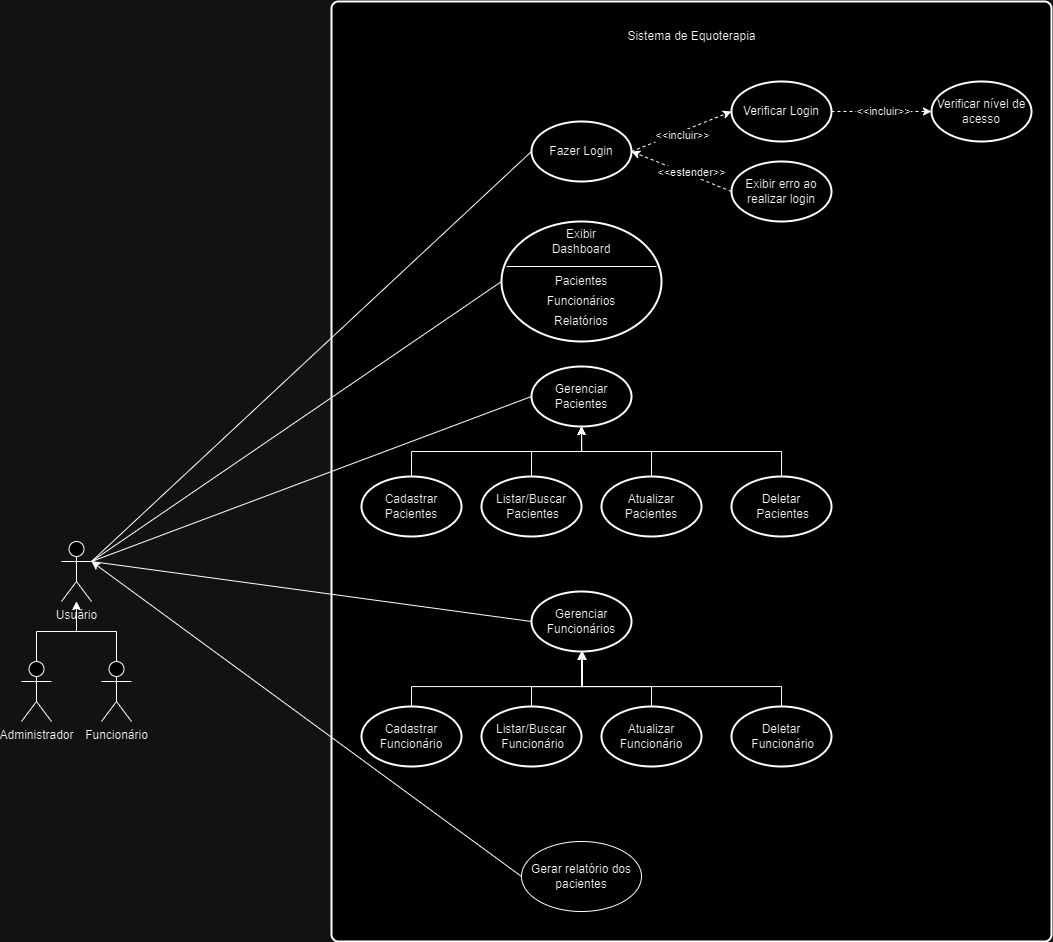

The diagram above was exported from draw.io. Its source (the exported page's mxGraphModel, read from the mxfile embedded in the PNG):
<mxGraphModel dx="2181" dy="674" grid="1" gridSize="10" guides="1" tooltips="1" connect="1" arrows="1" fold="1" page="1" pageScale="1" pageWidth="827" pageHeight="1169" math="0" shadow="0">
  <root>
    <mxCell id="0" />
    <mxCell id="1" parent="0" />
    <mxCell id="zV0wqE4Yj8jsFhjH6jWZ-27" style="edgeStyle=orthogonalEdgeStyle;rounded=0;orthogonalLoop=1;jettySize=auto;html=1;exitX=0.5;exitY=0;exitDx=0;exitDy=0;exitPerimeter=0;" parent="1" source="zV0wqE4Yj8jsFhjH6jWZ-23" target="teMSgbnDmu01rUKTJrtM-1" edge="1">
      <mxGeometry relative="1" as="geometry" />
    </mxCell>
    <mxCell id="zV0wqE4Yj8jsFhjH6jWZ-30" style="edgeStyle=orthogonalEdgeStyle;rounded=0;orthogonalLoop=1;jettySize=auto;html=1;exitX=0.5;exitY=0;exitDx=0;exitDy=0;exitPerimeter=0;" parent="1" source="zV0wqE4Yj8jsFhjH6jWZ-24" target="teMSgbnDmu01rUKTJrtM-1" edge="1">
      <mxGeometry relative="1" as="geometry" />
    </mxCell>
    <mxCell id="zV0wqE4Yj8jsFhjH6jWZ-3" value="" style="rounded=1;whiteSpace=wrap;html=1;absoluteArcSize=1;arcSize=14;strokeWidth=2;" parent="1" vertex="1">
      <mxGeometry x="80" y="20" width="720" height="940" as="geometry" />
    </mxCell>
    <mxCell id="zV0wqE4Yj8jsFhjH6jWZ-19" style="rounded=0;orthogonalLoop=1;jettySize=auto;html=1;exitX=1;exitY=0.3333333333333333;exitDx=0;exitDy=0;exitPerimeter=0;entryX=0;entryY=0.5;entryDx=0;entryDy=0;entryPerimeter=0;endArrow=none;endFill=0;" parent="1" source="teMSgbnDmu01rUKTJrtM-1" target="zV0wqE4Yj8jsFhjH6jWZ-8" edge="1">
      <mxGeometry relative="1" as="geometry" />
    </mxCell>
    <mxCell id="zV0wqE4Yj8jsFhjH6jWZ-20" style="rounded=0;orthogonalLoop=1;jettySize=auto;html=1;exitX=1;exitY=0.3333333333333333;exitDx=0;exitDy=0;exitPerimeter=0;entryX=0;entryY=0.5;entryDx=0;entryDy=0;entryPerimeter=0;endArrow=none;endFill=0;" parent="1" source="teMSgbnDmu01rUKTJrtM-1" target="zV0wqE4Yj8jsFhjH6jWZ-4" edge="1">
      <mxGeometry relative="1" as="geometry" />
    </mxCell>
    <mxCell id="zV0wqE4Yj8jsFhjH6jWZ-21" style="rounded=0;orthogonalLoop=1;jettySize=auto;html=1;exitX=1;exitY=0.3333333333333333;exitDx=0;exitDy=0;exitPerimeter=0;entryX=0;entryY=0.5;entryDx=0;entryDy=0;entryPerimeter=0;endArrow=none;endFill=0;" parent="1" source="teMSgbnDmu01rUKTJrtM-1" target="zV0wqE4Yj8jsFhjH6jWZ-7" edge="1">
      <mxGeometry relative="1" as="geometry" />
    </mxCell>
    <mxCell id="zV0wqE4Yj8jsFhjH6jWZ-22" style="rounded=0;orthogonalLoop=1;jettySize=auto;html=1;exitX=1;exitY=0.3333333333333333;exitDx=0;exitDy=0;exitPerimeter=0;entryX=0;entryY=0.5;entryDx=0;entryDy=0;entryPerimeter=0;endArrow=none;endFill=0;" parent="1" source="teMSgbnDmu01rUKTJrtM-1" target="zV0wqE4Yj8jsFhjH6jWZ-9" edge="1">
      <mxGeometry relative="1" as="geometry" />
    </mxCell>
    <mxCell id="zV0wqE4Yj8jsFhjH6jWZ-10" style="rounded=0;orthogonalLoop=1;jettySize=auto;html=1;exitX=1;exitY=0.5;exitDx=0;exitDy=0;exitPerimeter=0;entryX=0;entryY=0.5;entryDx=0;entryDy=0;entryPerimeter=0;dashed=1;" parent="1" source="zV0wqE4Yj8jsFhjH6jWZ-4" target="zV0wqE4Yj8jsFhjH6jWZ-5" edge="1">
      <mxGeometry relative="1" as="geometry" />
    </mxCell>
    <mxCell id="zV0wqE4Yj8jsFhjH6jWZ-12" value="&amp;lt;&amp;lt;incluir&amp;gt;&amp;gt;" style="edgeLabel;html=1;align=center;verticalAlign=middle;resizable=0;points=[];" parent="zV0wqE4Yj8jsFhjH6jWZ-10" connectable="0" vertex="1">
      <mxGeometry x="0.0138" y="-4" relative="1" as="geometry">
        <mxPoint x="-1" as="offset" />
      </mxGeometry>
    </mxCell>
    <object label="Fazer Login&lt;br&gt;" Login="" id="zV0wqE4Yj8jsFhjH6jWZ-4">
      <mxCell style="strokeWidth=2;html=1;shape=mxgraph.flowchart.start_1;whiteSpace=wrap;" parent="1" vertex="1">
        <mxGeometry x="280" y="140" width="100" height="60" as="geometry" />
      </mxCell>
    </object>
    <mxCell id="zV0wqE4Yj8jsFhjH6jWZ-15" style="rounded=0;orthogonalLoop=1;jettySize=auto;html=1;entryX=0;entryY=0.5;entryDx=0;entryDy=0;entryPerimeter=0;dashed=1;" parent="1" source="zV0wqE4Yj8jsFhjH6jWZ-5" target="zV0wqE4Yj8jsFhjH6jWZ-14" edge="1">
      <mxGeometry relative="1" as="geometry" />
    </mxCell>
    <mxCell id="zV0wqE4Yj8jsFhjH6jWZ-16" value="&amp;lt;&amp;lt;incluir&amp;gt;&amp;gt;" style="edgeLabel;html=1;align=center;verticalAlign=middle;resizable=0;points=[];" parent="zV0wqE4Yj8jsFhjH6jWZ-15" connectable="0" vertex="1">
      <mxGeometry y="1" relative="1" as="geometry">
        <mxPoint as="offset" />
      </mxGeometry>
    </mxCell>
    <object label="Verificar Login&lt;br&gt;" Login="" id="zV0wqE4Yj8jsFhjH6jWZ-5">
      <mxCell style="strokeWidth=2;html=1;shape=mxgraph.flowchart.start_1;whiteSpace=wrap;" parent="1" vertex="1">
        <mxGeometry x="480" y="100" width="100" height="60" as="geometry" />
      </mxCell>
    </object>
    <mxCell id="zV0wqE4Yj8jsFhjH6jWZ-11" style="rounded=0;orthogonalLoop=1;jettySize=auto;html=1;exitX=0;exitY=0.5;exitDx=0;exitDy=0;exitPerimeter=0;entryX=1;entryY=0.5;entryDx=0;entryDy=0;entryPerimeter=0;dashed=1;" parent="1" target="zV0wqE4Yj8jsFhjH6jWZ-4" edge="1">
      <mxGeometry relative="1" as="geometry">
        <mxPoint x="480" y="210" as="sourcePoint" />
      </mxGeometry>
    </mxCell>
    <mxCell id="zV0wqE4Yj8jsFhjH6jWZ-13" value="&amp;lt;&amp;lt;estender&amp;gt;&amp;gt;" style="edgeLabel;html=1;align=center;verticalAlign=middle;resizable=0;points=[];" parent="zV0wqE4Yj8jsFhjH6jWZ-11" connectable="0" vertex="1">
      <mxGeometry x="-0.1793" y="-3" relative="1" as="geometry">
        <mxPoint as="offset" />
      </mxGeometry>
    </mxCell>
    <object label="Exibir erro ao realizar login" Login="" id="zV0wqE4Yj8jsFhjH6jWZ-6">
      <mxCell style="strokeWidth=2;html=1;shape=mxgraph.flowchart.start_1;whiteSpace=wrap;" parent="1" vertex="1">
        <mxGeometry x="480" y="180" width="100" height="60" as="geometry" />
      </mxCell>
    </object>
    <object label="" Login="" id="zV0wqE4Yj8jsFhjH6jWZ-7">
      <mxCell style="strokeWidth=2;html=1;shape=mxgraph.flowchart.start_1;whiteSpace=wrap;" parent="1" vertex="1">
        <mxGeometry x="250" y="240" width="160" height="120" as="geometry" />
      </mxCell>
    </object>
    <object label="Gerenciar Pacientes" Login="" id="zV0wqE4Yj8jsFhjH6jWZ-8">
      <mxCell style="strokeWidth=2;html=1;shape=mxgraph.flowchart.start_1;whiteSpace=wrap;" parent="1" vertex="1">
        <mxGeometry x="280" y="385" width="100" height="60" as="geometry" />
      </mxCell>
    </object>
    <object label="Gerenciar Funcionários" Login="" id="zV0wqE4Yj8jsFhjH6jWZ-9">
      <mxCell style="strokeWidth=2;html=1;shape=mxgraph.flowchart.start_1;whiteSpace=wrap;" parent="1" vertex="1">
        <mxGeometry x="280" y="610" width="100" height="60" as="geometry" />
      </mxCell>
    </object>
    <object label="Verificar nível de acesso" Login="" id="zV0wqE4Yj8jsFhjH6jWZ-14">
      <mxCell style="strokeWidth=2;html=1;shape=mxgraph.flowchart.start_1;whiteSpace=wrap;" parent="1" vertex="1">
        <mxGeometry x="680" y="100" width="100" height="60" as="geometry" />
      </mxCell>
    </object>
    <mxCell id="zV0wqE4Yj8jsFhjH6jWZ-23" value="Administrador&lt;br&gt;" style="shape=umlActor;verticalLabelPosition=bottom;verticalAlign=top;html=1;outlineConnect=0;" parent="1" vertex="1">
      <mxGeometry x="-230" y="680" width="30" height="60" as="geometry" />
    </mxCell>
    <mxCell id="zV0wqE4Yj8jsFhjH6jWZ-24" value="Funcionário&lt;br&gt;" style="shape=umlActor;verticalLabelPosition=bottom;verticalAlign=top;html=1;outlineConnect=0;" parent="1" vertex="1">
      <mxGeometry x="-150" y="680" width="30" height="60" as="geometry" />
    </mxCell>
    <mxCell id="teMSgbnDmu01rUKTJrtM-1" value="Usuário&lt;br&gt;" style="shape=umlActor;verticalLabelPosition=bottom;verticalAlign=top;html=1;outlineConnect=0;" parent="1" vertex="1">
      <mxGeometry x="-190" y="560" width="30" height="60" as="geometry" />
    </mxCell>
    <mxCell id="zV0wqE4Yj8jsFhjH6jWZ-41" style="edgeStyle=orthogonalEdgeStyle;rounded=0;orthogonalLoop=1;jettySize=auto;html=1;exitX=0.5;exitY=0;exitDx=0;exitDy=0;exitPerimeter=0;" parent="1" source="zV0wqE4Yj8jsFhjH6jWZ-31" target="zV0wqE4Yj8jsFhjH6jWZ-8" edge="1">
      <mxGeometry relative="1" as="geometry" />
    </mxCell>
    <object label="Cadastrar Pacientes" Login="" id="zV0wqE4Yj8jsFhjH6jWZ-31">
      <mxCell style="strokeWidth=2;html=1;shape=mxgraph.flowchart.start_1;whiteSpace=wrap;" parent="1" vertex="1">
        <mxGeometry x="110" y="495" width="100" height="60" as="geometry" />
      </mxCell>
    </object>
    <mxCell id="zV0wqE4Yj8jsFhjH6jWZ-44" style="edgeStyle=orthogonalEdgeStyle;rounded=0;orthogonalLoop=1;jettySize=auto;html=1;exitX=0.5;exitY=0;exitDx=0;exitDy=0;exitPerimeter=0;entryX=0.5;entryY=1;entryDx=0;entryDy=0;entryPerimeter=0;" parent="1" source="zV0wqE4Yj8jsFhjH6jWZ-32" target="zV0wqE4Yj8jsFhjH6jWZ-8" edge="1">
      <mxGeometry relative="1" as="geometry" />
    </mxCell>
    <object label="Atualizar Pacientes" Login="" id="zV0wqE4Yj8jsFhjH6jWZ-32">
      <mxCell style="strokeWidth=2;html=1;shape=mxgraph.flowchart.start_1;whiteSpace=wrap;" parent="1" vertex="1">
        <mxGeometry x="350" y="495" width="100" height="60" as="geometry" />
      </mxCell>
    </object>
    <mxCell id="zV0wqE4Yj8jsFhjH6jWZ-43" style="edgeStyle=orthogonalEdgeStyle;rounded=0;orthogonalLoop=1;jettySize=auto;html=1;exitX=0.5;exitY=0;exitDx=0;exitDy=0;exitPerimeter=0;entryX=0.5;entryY=1;entryDx=0;entryDy=0;entryPerimeter=0;" parent="1" source="zV0wqE4Yj8jsFhjH6jWZ-33" target="zV0wqE4Yj8jsFhjH6jWZ-8" edge="1">
      <mxGeometry relative="1" as="geometry" />
    </mxCell>
    <object label="Listar/Buscar&lt;br&gt;&amp;nbsp;Pacientes" Login="" id="zV0wqE4Yj8jsFhjH6jWZ-33">
      <mxCell style="strokeWidth=2;html=1;shape=mxgraph.flowchart.start_1;whiteSpace=wrap;" parent="1" vertex="1">
        <mxGeometry x="230" y="495" width="100" height="60" as="geometry" />
      </mxCell>
    </object>
    <mxCell id="zV0wqE4Yj8jsFhjH6jWZ-45" style="edgeStyle=orthogonalEdgeStyle;rounded=0;orthogonalLoop=1;jettySize=auto;html=1;exitX=0.5;exitY=0;exitDx=0;exitDy=0;exitPerimeter=0;entryX=0.5;entryY=1;entryDx=0;entryDy=0;entryPerimeter=0;" parent="1" source="zV0wqE4Yj8jsFhjH6jWZ-34" target="zV0wqE4Yj8jsFhjH6jWZ-8" edge="1">
      <mxGeometry relative="1" as="geometry" />
    </mxCell>
    <object label="Deletar&lt;br&gt;&amp;nbsp;Pacientes" Login="" id="zV0wqE4Yj8jsFhjH6jWZ-34">
      <mxCell style="strokeWidth=2;html=1;shape=mxgraph.flowchart.start_1;whiteSpace=wrap;" parent="1" vertex="1">
        <mxGeometry x="480" y="495" width="100" height="60" as="geometry" />
      </mxCell>
    </object>
    <mxCell id="zV0wqE4Yj8jsFhjH6jWZ-46" style="edgeStyle=orthogonalEdgeStyle;rounded=0;orthogonalLoop=1;jettySize=auto;html=1;exitX=0.5;exitY=0;exitDx=0;exitDy=0;exitPerimeter=0;entryX=0.5;entryY=1;entryDx=0;entryDy=0;entryPerimeter=0;" parent="1" source="zV0wqE4Yj8jsFhjH6jWZ-47" target="zV0wqE4Yj8jsFhjH6jWZ-9" edge="1">
      <mxGeometry relative="1" as="geometry">
        <mxPoint x="330" y="675" as="targetPoint" />
        <Array as="points">
          <mxPoint x="160" y="705" />
          <mxPoint x="331" y="705" />
        </Array>
      </mxGeometry>
    </mxCell>
    <object label="Cadastrar Funcionário" Login="" id="zV0wqE4Yj8jsFhjH6jWZ-47">
      <mxCell style="strokeWidth=2;html=1;shape=mxgraph.flowchart.start_1;whiteSpace=wrap;" parent="1" vertex="1">
        <mxGeometry x="110" y="725" width="100" height="60" as="geometry" />
      </mxCell>
    </object>
    <mxCell id="zV0wqE4Yj8jsFhjH6jWZ-53" style="edgeStyle=orthogonalEdgeStyle;rounded=0;orthogonalLoop=1;jettySize=auto;html=1;exitX=0.5;exitY=0;exitDx=0;exitDy=0;exitPerimeter=0;entryX=0.5;entryY=1;entryDx=0;entryDy=0;entryPerimeter=0;" parent="1" source="zV0wqE4Yj8jsFhjH6jWZ-48" target="zV0wqE4Yj8jsFhjH6jWZ-9" edge="1">
      <mxGeometry relative="1" as="geometry">
        <Array as="points">
          <mxPoint x="400" y="705" />
          <mxPoint x="330" y="705" />
        </Array>
      </mxGeometry>
    </mxCell>
    <object label="Atualizar Funcionário" Login="" id="zV0wqE4Yj8jsFhjH6jWZ-48">
      <mxCell style="strokeWidth=2;html=1;shape=mxgraph.flowchart.start_1;whiteSpace=wrap;" parent="1" vertex="1">
        <mxGeometry x="350" y="725" width="100" height="60" as="geometry" />
      </mxCell>
    </object>
    <mxCell id="zV0wqE4Yj8jsFhjH6jWZ-49" style="edgeStyle=orthogonalEdgeStyle;rounded=0;orthogonalLoop=1;jettySize=auto;html=1;exitX=0.5;exitY=0;exitDx=0;exitDy=0;exitPerimeter=0;entryX=0.5;entryY=1;entryDx=0;entryDy=0;entryPerimeter=0;" parent="1" source="zV0wqE4Yj8jsFhjH6jWZ-50" target="zV0wqE4Yj8jsFhjH6jWZ-9" edge="1">
      <mxGeometry relative="1" as="geometry">
        <mxPoint x="330" y="675" as="targetPoint" />
        <Array as="points">
          <mxPoint x="280" y="705" />
          <mxPoint x="331" y="705" />
        </Array>
      </mxGeometry>
    </mxCell>
    <object label="Listar/Buscar&lt;br&gt;&amp;nbsp;Funcionário" Login="" id="zV0wqE4Yj8jsFhjH6jWZ-50">
      <mxCell style="strokeWidth=2;html=1;shape=mxgraph.flowchart.start_1;whiteSpace=wrap;" parent="1" vertex="1">
        <mxGeometry x="230" y="725" width="100" height="60" as="geometry" />
      </mxCell>
    </object>
    <mxCell id="zV0wqE4Yj8jsFhjH6jWZ-51" style="edgeStyle=orthogonalEdgeStyle;rounded=0;orthogonalLoop=1;jettySize=auto;html=1;exitX=0.5;exitY=0;exitDx=0;exitDy=0;exitPerimeter=0;entryX=0.5;entryY=1;entryDx=0;entryDy=0;entryPerimeter=0;" parent="1" source="zV0wqE4Yj8jsFhjH6jWZ-52" target="zV0wqE4Yj8jsFhjH6jWZ-9" edge="1">
      <mxGeometry relative="1" as="geometry">
        <mxPoint x="330" y="675" as="targetPoint" />
        <Array as="points">
          <mxPoint x="530" y="705" />
          <mxPoint x="330" y="705" />
        </Array>
      </mxGeometry>
    </mxCell>
    <object label="Deletar&lt;br&gt;&amp;nbsp;Funcionário" Login="" id="zV0wqE4Yj8jsFhjH6jWZ-52">
      <mxCell style="strokeWidth=2;html=1;shape=mxgraph.flowchart.start_1;whiteSpace=wrap;" parent="1" vertex="1">
        <mxGeometry x="480" y="725" width="100" height="60" as="geometry" />
      </mxCell>
    </object>
    <mxCell id="zV0wqE4Yj8jsFhjH6jWZ-54" value="" style="line;strokeWidth=1;rotatable=0;dashed=0;labelPosition=right;align=left;verticalAlign=middle;spacingTop=0;spacingLeft=6;points=[];portConstraint=eastwest;" parent="1" vertex="1">
      <mxGeometry x="255" y="280" width="150" height="10" as="geometry" />
    </mxCell>
    <mxCell id="zV0wqE4Yj8jsFhjH6jWZ-55" value="Exibir Dashboard" style="text;html=1;strokeColor=none;fillColor=none;align=center;verticalAlign=middle;whiteSpace=wrap;rounded=0;" parent="1" vertex="1">
      <mxGeometry x="300" y="250" width="60" height="20" as="geometry" />
    </mxCell>
    <mxCell id="zV0wqE4Yj8jsFhjH6jWZ-56" value="Pacientes" style="text;html=1;strokeColor=none;fillColor=none;align=center;verticalAlign=middle;whiteSpace=wrap;rounded=0;" parent="1" vertex="1">
      <mxGeometry x="300" y="290" width="60" height="20" as="geometry" />
    </mxCell>
    <mxCell id="zV0wqE4Yj8jsFhjH6jWZ-57" value="Funcionários" style="text;html=1;strokeColor=none;fillColor=none;align=center;verticalAlign=middle;whiteSpace=wrap;rounded=0;" parent="1" vertex="1">
      <mxGeometry x="300" y="310" width="60" height="20" as="geometry" />
    </mxCell>
    <mxCell id="zV0wqE4Yj8jsFhjH6jWZ-58" value="Relatórios" style="text;html=1;strokeColor=none;fillColor=none;align=center;verticalAlign=middle;whiteSpace=wrap;rounded=0;" parent="1" vertex="1">
      <mxGeometry x="300" y="330" width="60" height="20" as="geometry" />
    </mxCell>
    <mxCell id="at6y6_-A5bwxjINLVCcS-3" style="rounded=0;orthogonalLoop=1;jettySize=auto;html=1;exitX=0;exitY=0.5;exitDx=0;exitDy=0;entryX=1;entryY=0.3333333333333333;entryDx=0;entryDy=0;entryPerimeter=0;" parent="1" source="at6y6_-A5bwxjINLVCcS-1" target="teMSgbnDmu01rUKTJrtM-1" edge="1">
      <mxGeometry relative="1" as="geometry" />
    </mxCell>
    <mxCell id="at6y6_-A5bwxjINLVCcS-1" value="Gerar relatório dos pacientes" style="ellipse;whiteSpace=wrap;html=1;" parent="1" vertex="1">
      <mxGeometry x="270" y="860" width="120" height="70" as="geometry" />
    </mxCell>
    <mxCell id="at6y6_-A5bwxjINLVCcS-4" value="Sistema de Equoterapia" style="text;html=1;strokeColor=none;fillColor=none;align=center;verticalAlign=middle;whiteSpace=wrap;rounded=0;" parent="1" vertex="1">
      <mxGeometry x="367.5" y="40" width="145" height="30" as="geometry" />
    </mxCell>
  </root>
</mxGraphModel>